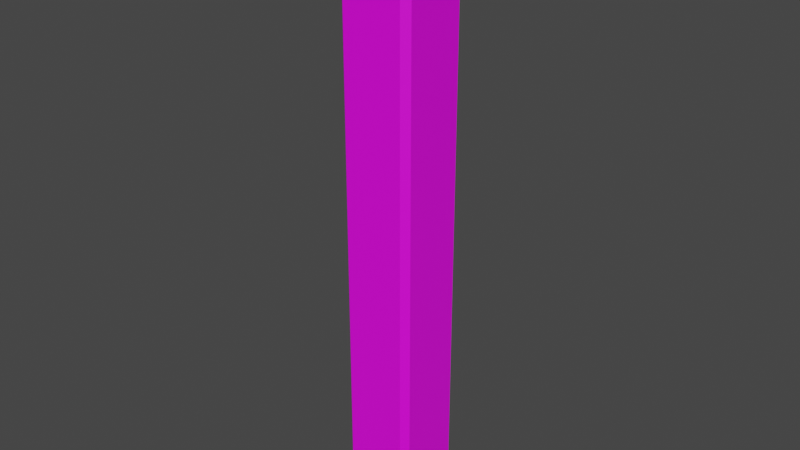 # Source: WallStoneJointMed01.blend  (saved by Blender 3.6.11; exported with 4.5.12 LTS)
import bpy
from mathutils import Matrix  # noqa: F401  (used for matrix-valued properties, if any)

bpy.ops.wm.read_factory_settings(use_empty=True)
scene = bpy.context.scene
scene.name = 'Scene'

# ---- collections
col_collection = bpy.data.collections.new('Collection'); scene.collection.children.link(col_collection)

# ---- images (referenced by path relative to the original .blend; pixels are not part of the script)
import os
ASSET_DIR = os.environ.get("B2B_ASSET_DIR", "")  # directory of the original .blend (textures are referenced by path, not embedded)
HERE = os.path.dirname(os.path.abspath(__file__))  # packed textures are extracted next to this script under _unpacked/

def load_image(name, relpath, width, height, colorspace="sRGB"):
    """Load a texture the original file referenced (path relative to the .blend, or extracted next to this script)."""
    p = next((c for c in (os.path.join(HERE, relpath), os.path.join(ASSET_DIR, relpath)) if relpath and os.path.exists(c)), "")
    if p:
        img = bpy.data.images.load(p, check_existing=True)
        img.name = name
    else:  # same state as the original file: an image datablock whose file is absent (Cycles renders it pink)
        img = bpy.data.images.new(name, width, height)
        img.source = "FILE"
        img.filepath = "//" + (relpath or name)
    img.colorspace_settings.name = colorspace
    return img
img_stoneblocks01_png = load_image('StoneBlocks01.png', 'StoneBlocks01.png', 1024, 1024, 'sRGB')

# ---- materials (node trees are filled in below, after node groups)
mat_stoneblocks01 = bpy.data.materials.new('StoneBlocks01')
mat_stoneblocks01.use_transparent_shadow = False
mat_stoneblocks01.preview_render_type = 'FLAT'

# ---- material node trees
mat_stoneblocks01.use_nodes = True; mat_stoneblocks01.node_tree.nodes.clear()
_N = mat_stoneblocks01.node_tree.nodes; _L = mat_stoneblocks01.node_tree.links
n0 = _N.new('ShaderNodeBsdfPrincipled'); n0.name = 'Principled BSDF'; n0.location = (10, 300)
n0.distribution = 'GGX'
n0.subsurface_method = 'RANDOM_WALK_SKIN'
n0.inputs[3].default_value = 1.45
n0.inputs[27].default_value = (0.0, 0.0, 0.0, 1.0)
n0.inputs[28].default_value = 1.0
n1 = _N.new('ShaderNodeOutputMaterial'); n1.name = 'Material Output'; n1.location = (300, 300)
n2 = _N.new('ShaderNodeTexImage'); n2.name = 'Image Texture'; n2.location = (-280, 260)
n2.image = img_stoneblocks01_png
_L.new(n0.outputs[0], n1.inputs[0])
_L.new(n2.outputs[0], n0.inputs[0])
n1.is_active_output = True

# ---- world
world_world = bpy.data.worlds.new('World'); scene.world = world_world
world_world.use_nodes = True; world_world.node_tree.nodes.clear()
_N = world_world.node_tree.nodes; _L = world_world.node_tree.links
n0 = _N.new('ShaderNodeOutputWorld'); n0.name = 'World Output'; n0.location = (300, 300)
n1 = _N.new('ShaderNodeBackground'); n1.name = 'Background'; n1.location = (10, 300)
n1.inputs[0].default_value = (0.05088, 0.05088, 0.05088, 1.0)
_L.new(n1.outputs[0], n0.inputs[0])
n0.is_active_output = True
world_world.color = (0.05088, 0.05088, 0.05088)
world_world.use_sun_shadow = False
world_world.sun_shadow_jitter_overblur = 0.0

# ---- meshes
me_wallstonejointmed01 = bpy.data.meshes.new('WallStoneJointMed01')
me_wallstonejointmed01.from_pydata([(0.125, -0.104, 0.0), (0.104, -0.125, 0.0), (0.104, -0.125, 2.0), (0.125, -0.104, 2.0), (0.1001, 0.125, 0.0), (0.125, 0.1001, 0.0), (0.125, 0.1001, 2.0), (0.1001, 0.125, 2.0), (-0.125, 0.09727, 0.0), (-0.09727, 0.125, 0.0), (-0.09727, 0.125, 2.0), (-0.125, 0.09727, 2.0), (-0.09491, -0.125, 0.0), (-0.125, -0.09491, 0.0), (-0.125, -0.09491, 2.0), (-0.09491, -0.125, 2.0)], [], [(9, 10, 7, 4), (5, 6, 3, 0), (8, 9, 4, 5, 0, 1, 12, 13), (2, 1, 0, 3), (6, 5, 4, 7), (1, 2, 15, 12), (10, 9, 8, 11), (6, 7, 10, 11, 14, 15, 2, 3), (12, 15, 14, 13), (13, 14, 11, 8)])
_uv = me_wallstonejointmed01.uv_layers.new(name='UVMap')
_uv.uv.foreach_set('vector', [0.3532, 0.003612, 0.3532, 1.021, 0.2529, 1.021, 0.2529, 0.003612, 0.2276, 0.003612, 0.2276, 1.021, 0.1239, 1.021, 0.1239, 0.003612, 0.5125, 0.4767, 0.5236, 0.4656, 0.6025, 0.4656, 0.6125, 0.4756, 0.6125, 0.5572, 0.6041, 0.5656, 0.5245, 0.5656, 0.5125, 0.5536, 0.1025, 1.021, 0.1025, 0.003612, 0.1239, 0.003612, 0.1239, 1.021, 0.2276, 1.021, 0.2276, 0.003612, 0.2529, 0.003612, 0.2529, 1.021, 0.1025, 0.003612, 0.1025, 1.021, 0.001486, 1.021, 0.001486, 0.003612, 0.3532, 1.021, 0.3532, 0.003612, 0.3814, 0.003612, 0.3814, 1.021, 0.5125, 0.4756, 0.5225, 0.4656, 0.6014, 0.4656, 0.6125, 0.4767, 0.6125, 0.5536, 0.6005, 0.5656, 0.5209, 0.5656, 0.5125, 0.5572, 0.4963, 0.003612, 0.4963, 1.021, 0.479, 1.021, 0.479, 0.003612, 0.479, 0.003612, 0.479, 1.021, 0.3814, 1.021, 0.3814, 0.003612])
me_wallstonejointmed01.materials.append(mat_stoneblocks01)
me_wallstonejointmed01.update()

# ---- objects
ob_wallstonejointmed01 = bpy.data.objects.new('WallStoneJointMed01', me_wallstonejointmed01)

# ---- transforms, parenting, visibility, modifiers, constraints
ob_wallstonejointmed01.location = (0.0, 0.0, 0.0)

# ---- collection membership
col_collection.objects.link(ob_wallstonejointmed01)

# ---- scene / render settings (as saved in the file)
scene.frame_start = 1; scene.frame_end = 250; scene.frame_set(1)
scene.render.engine = 'BLENDER_EEVEE_NEXT'
scene.cycles.sampling_pattern = 'TABULATED_SOBOL'
scene.view_settings.view_transform = 'Filmic'
bpy.context.view_layer.update()

# ---- added for rendering (the .blend has no active camera and no usable light): camera, sun
cam_auto = bpy.data.cameras.new('AutoCamera')
cam_auto.lens = 50.0
cam_auto.sensor_width = 36.0
cam_auto.clip_end = 1000.0
ob_auto_camera = bpy.data.objects.new('AutoCamera', cam_auto)
scene.collection.objects.link(ob_auto_camera)
ob_auto_camera.location = (1.87914, -2.25497, 2.50331)
ob_auto_camera.rotation_euler = (1.09748, -7.21219e-08, 0.694738)
scene.camera = ob_auto_camera
light_auto_sun = bpy.data.lights.new('AutoSun', 'SUN')
light_auto_sun.energy = 3.0
light_auto_sun.angle = 0.0523599
ob_auto_sun = bpy.data.objects.new('AutoSun', light_auto_sun)
scene.collection.objects.link(ob_auto_sun)
ob_auto_sun.rotation_euler = (0.872665, 0.174533, 0.523599)
bpy.context.view_layer.update()
